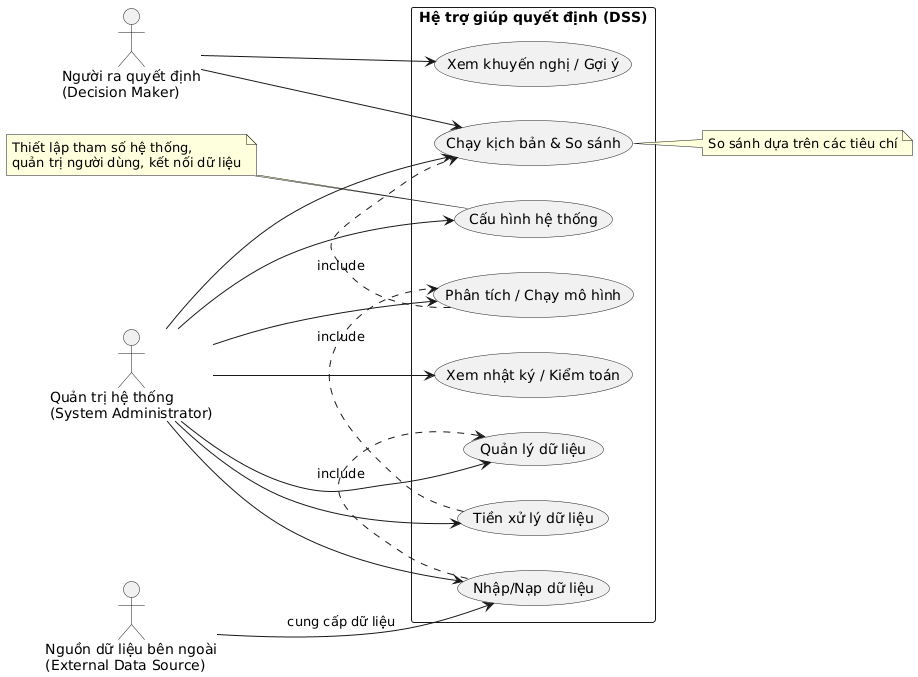

The diagram above was rendered by PlantUML. Its source (embedded in the PNG):
@startuml
left to right direction
skinparam packageStyle rect

actor "Người ra quyết định\n(Decision Maker)" as DM
actor "Quản trị hệ thống\n(System Administrator)" as Admin
actor "Nguồn dữ liệu bên ngoài\n(External Data Source)" as ExtData

rectangle "Hệ trợ giúp quyết định (DSS)" {
  usecase UC_ManageData as "Quản lý dữ liệu"
  usecase UC_ImportData as "Nhập/Nạp dữ liệu"
  usecase UC_Preprocess as "Tiền xử lý dữ liệu"
  usecase UC_RunAnalysis as "Phân tích / Chạy mô hình"
  usecase UC_RunScenario as "Chạy kịch bản & So sánh"
  usecase UC_ViewRecommendations as "Xem khuyến nghị / Gợi ý"
  usecase UC_Configure as "Cấu hình hệ thống"
  usecase UC_Audit as "Xem nhật ký / Kiểm toán"
}

DM --> UC_RunScenario
DM --> UC_ViewRecommendations

Admin --> UC_ImportData
Admin --> UC_Preprocess
Admin --> UC_ManageData
Admin --> UC_RunAnalysis
Admin --> UC_RunScenario
Admin --> UC_Configure
Admin --> UC_Audit

ExtData --> UC_ImportData : cung cấp dữ liệu
UC_ImportData .> UC_ManageData : include
UC_Preprocess .> UC_RunAnalysis : include
UC_RunAnalysis .> UC_RunScenario : include

note right of UC_RunScenario
  So sánh dựa trên các tiêu chí
end note

note left of UC_Configure
  Thiết lập tham số hệ thống,
  quản trị người dùng, kết nối dữ liệu
end note
@enduml